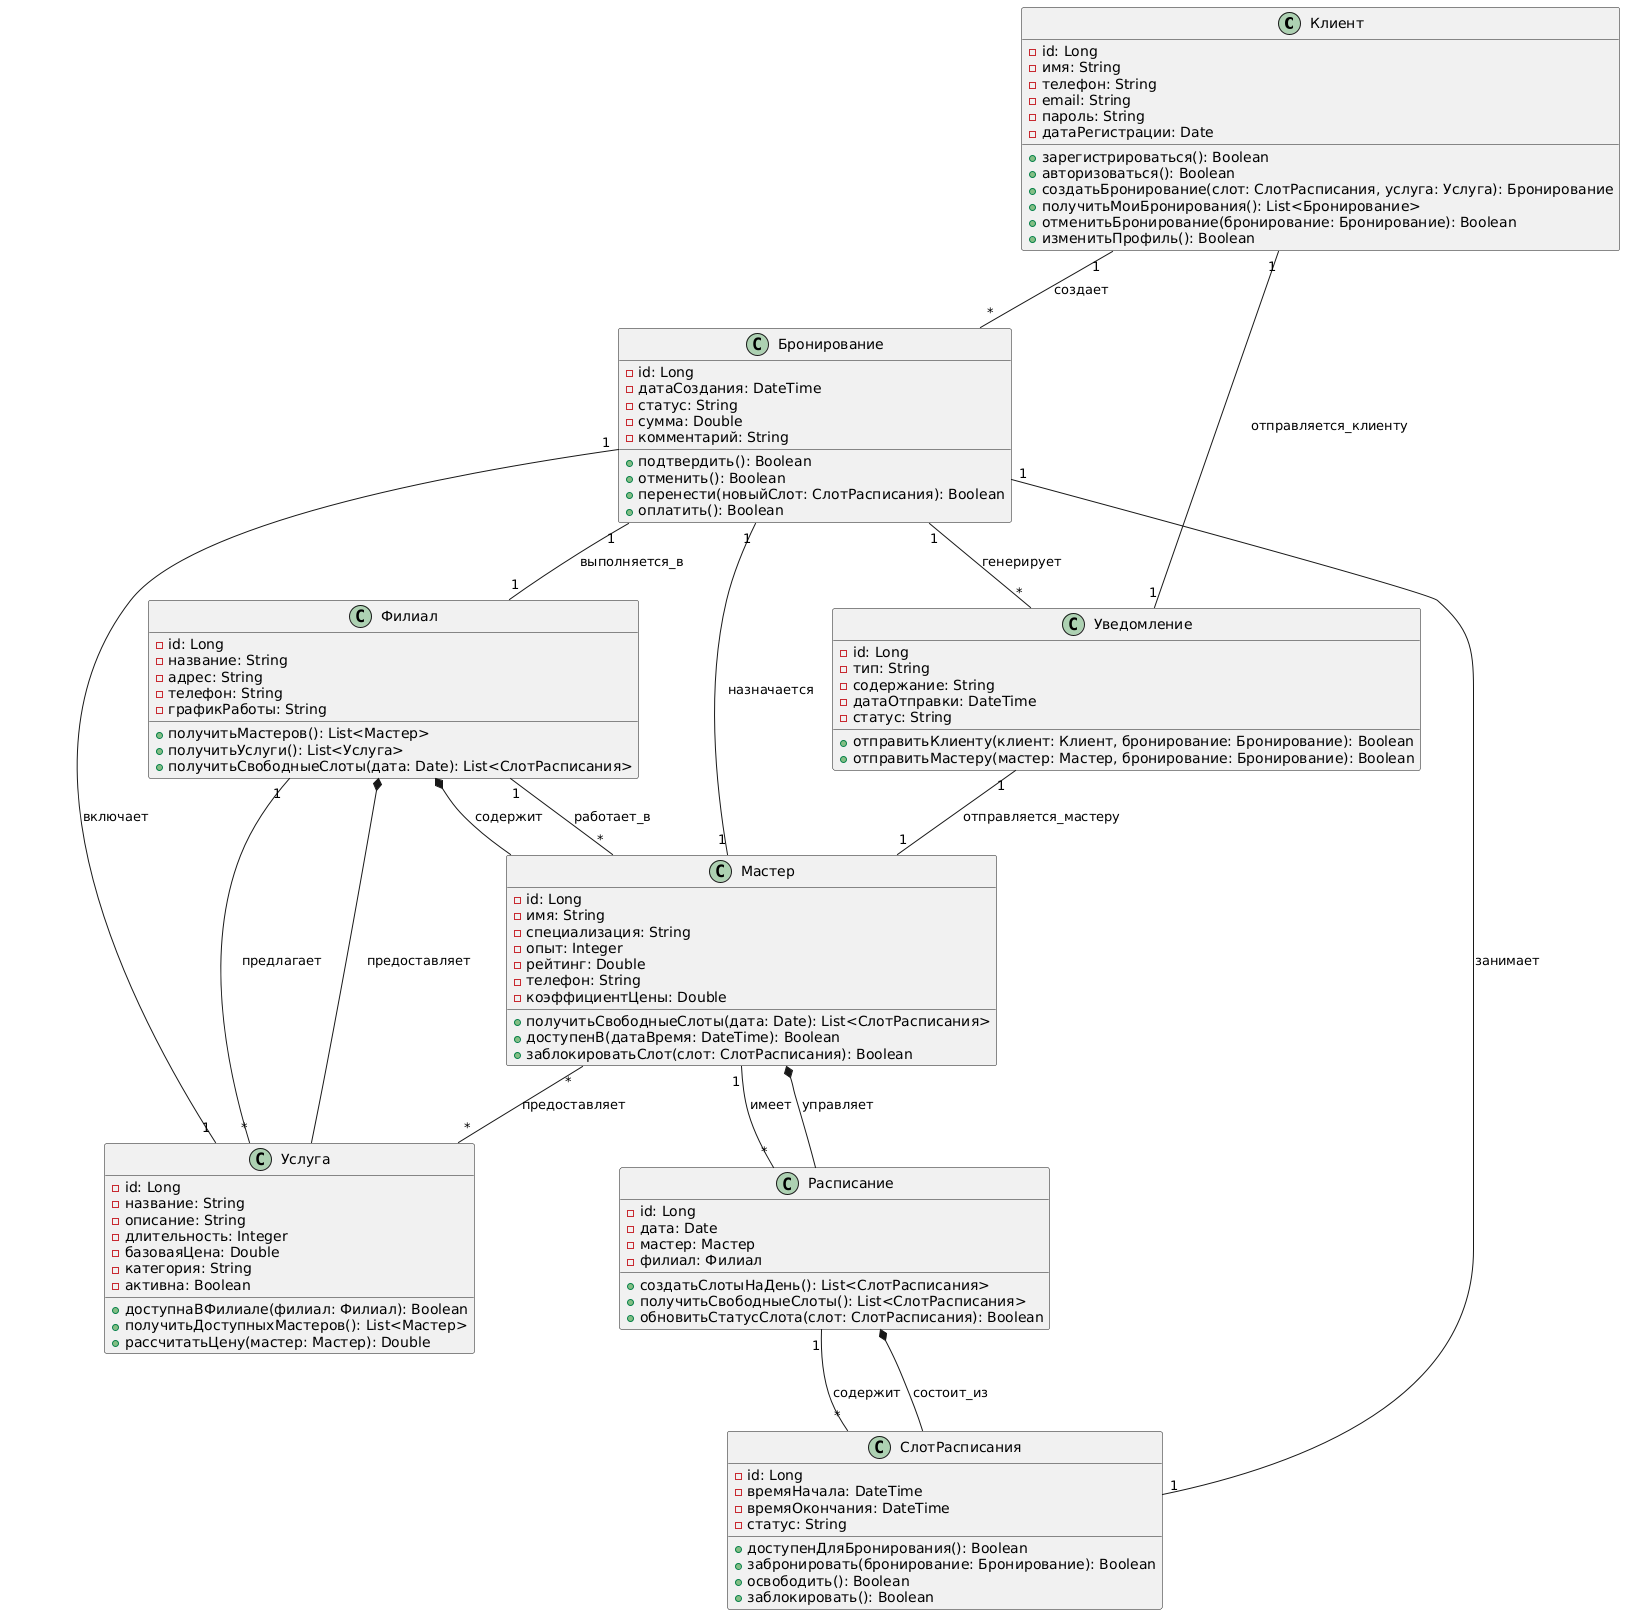

The diagram above was rendered by PlantUML. Its source (embedded in the PNG):
@startuml
class Клиент {
  - id: Long
  - имя: String
  - телефон: String
  - email: String
  - пароль: String
  - датаРегистрации: Date
  
  + зарегистрироваться(): Boolean
  + авторизоваться(): Boolean
  + создатьБронирование(слот: СлотРасписания, услуга: Услуга): Бронирование
  + получитьМоиБронирования(): List<Бронирование>
  + отменитьБронирование(бронирование: Бронирование): Boolean
  + изменитьПрофиль(): Boolean
}

class Бронирование {
  - id: Long
  - датаСоздания: DateTime
  - статус: String
  - сумма: Double
  - комментарий: String
  
  + подтвердить(): Boolean
  + отменить(): Boolean
  + перенести(новыйСлот: СлотРасписания): Boolean
  + оплатить(): Boolean
}

class Услуга {
  - id: Long
  - название: String
  - описание: String
  - длительность: Integer
  - базоваяЦена: Double
  - категория: String
  - активна: Boolean
  
  + доступнаВФилиале(филиал: Филиал): Boolean
  + получитьДоступныхМастеров(): List<Мастер>
  + рассчитатьЦену(мастер: Мастер): Double
}

class Мастер {
  - id: Long
  - имя: String
  - специализация: String
  - опыт: Integer
  - рейтинг: Double
  - телефон: String
  - коэффициентЦены: Double
  
  + получитьСвободныеСлоты(дата: Date): List<СлотРасписания>
  + доступенВ(датаВремя: DateTime): Boolean
  + заблокироватьСлот(слот: СлотРасписания): Boolean
}

class Филиал {
  - id: Long
  - название: String
  - адрес: String
  - телефон: String
  - графикРаботы: String
  
  + получитьМастеров(): List<Мастер>
  + получитьУслуги(): List<Услуга>
  + получитьСвободныеСлоты(дата: Date): List<СлотРасписания>
}

class Расписание {
  - id: Long
  - дата: Date
  - мастер: Мастер
  - филиал: Филиал
  
  + создатьСлотыНаДень(): List<СлотРасписания>
  + получитьСвободныеСлоты(): List<СлотРасписания>
  + обновитьСтатусСлота(слот: СлотРасписания): Boolean
}

class СлотРасписания {
  - id: Long
  - времяНачала: DateTime
  - времяОкончания: DateTime
  - статус: String
  
  + доступенДляБронирования(): Boolean
  + забронировать(бронирование: Бронирование): Boolean
  + освободить(): Boolean
  + заблокировать(): Boolean
}

class Уведомление {
  - id: Long
  - тип: String
  - содержание: String
  - датаОтправки: DateTime
  - статус: String
  
  + отправитьКлиенту(клиент: Клиент, бронирование: Бронирование): Boolean
  + отправитьМастеру(мастер: Мастер, бронирование: Бронирование): Boolean
}

' Связи между классами
Клиент "1" -- "*" Бронирование : создает
Бронирование "1" -- "1" Услуга : включает
Бронирование "1" -- "1" Мастер : назначается
Бронирование "1" -- "1" Филиал : выполняется_в
Бронирование "1" -- "1" СлотРасписания : занимает

Мастер "1" -- "*" Расписание : имеет
Расписание "1" -- "*" СлотРасписания : содержит
Филиал "1" -- "*" Мастер : работает_в
Филиал "1" -- "*" Услуга : предлагает
Мастер "*" -- "*" Услуга : предоставляет

Уведомление "1" -- "1" Клиент : отправляется_клиенту
Уведомление "1" -- "1" Мастер : отправляется_мастеру
Бронирование "1" -- "*" Уведомление : генерирует

' Агрегации и композиции
Филиал *-- Мастер : содержит
Филиал *-- Услуга : предоставляет
Мастер *-- Расписание : управляет
Расписание *-- СлотРасписания : состоит_из
@enduml